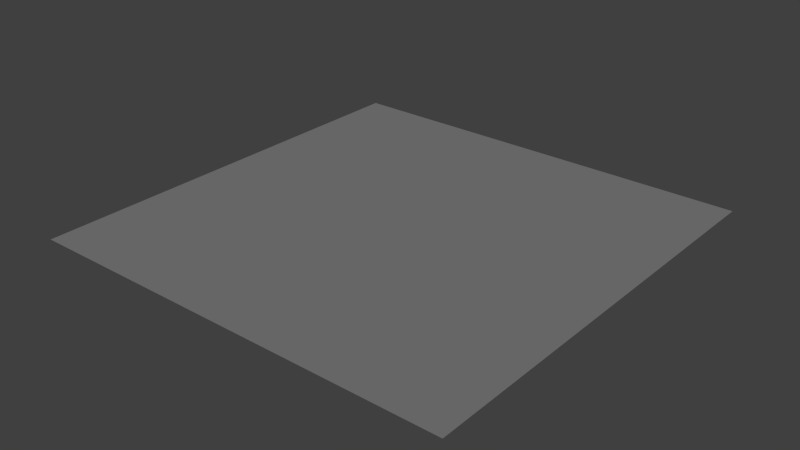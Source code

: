 # Source: Floor1.blend  (saved by Blender 2.68.0; exported with 4.5.12 LTS)
import bpy
from mathutils import Matrix  # noqa: F401  (used for matrix-valued properties, if any)

bpy.ops.wm.read_factory_settings(use_empty=True)
scene = bpy.context.scene
scene.name = 'Scene'

# ---- collections
col_collection_1 = bpy.data.collections.new('Collection 1'); scene.collection.children.link(col_collection_1)

# ---- materials (node trees are filled in below, after node groups)
mat_material_001 = bpy.data.materials.new('Material.001')
mat_material_001.alpha_threshold = 0.0
mat_material_001.use_transparent_shadow = False
mat_material_001.diffuse_color = (0.2019, 0.2019, 0.2019, 1.0)
mat_material_001.roughness = 0.5
mat_material_001.line_color = (0.0, 0.0, 0.0, 1.0)

# ---- material node trees

# ---- world
world_world = bpy.data.worlds.new('World'); scene.world = world_world
world_world.color = (0.05088, 0.05088, 0.05088)
world_world.use_sun_shadow = False
world_world.sun_shadow_jitter_overblur = 0.0
world_world.cycles.sampling_method = 'MANUAL'
world_world.cycles.sample_map_resolution = 256

# ---- meshes
me_plane = bpy.data.meshes.new('Plane')
me_plane.from_pydata([(1.0, -1.0, 0.0), (-1.0, -1.0, 0.0), (1.0, 1.0, 0.0), (-1.0, 1.0, 0.0)], [], [(1, 0, 2, 3)])
_uv = me_plane.uv_layers.new(name='UV coord')
_uv.uv.foreach_set('vector', [-2.924, -2.924, 3.924, -2.924, 3.924, 3.924, -2.924, 3.924])
me_plane.materials.append(mat_material_001)
me_plane.use_remesh_preserve_volume = False
me_plane.use_remesh_preserve_attributes = False
me_plane.use_mirror_vertex_groups = False
me_plane.update()

# ---- objects
ob_plane = bpy.data.objects.new('Plane', me_plane)

# ---- transforms, parenting, visibility, modifiers, constraints
ob_plane.location = (0.0, 0.0, 0.0)
ob_plane.scale = (26.09, 26.09, 26.09)
ob_plane.lineart.crease_threshold = 0.0

# ---- collection membership
col_collection_1.objects.link(ob_plane)

# ---- scene / render settings (as saved in the file)
scene.frame_start = 1; scene.frame_end = 250; scene.frame_set(1)
scene.render.engine = 'BLENDER_EEVEE_NEXT'
scene.render.image_settings.compression = 90
scene.render.resolution_percentage = 50
scene.render.dither_intensity = 0.0
scene.cycles.use_denoising = False
scene.cycles.samples = 10
scene.cycles.sampling_pattern = 'TABULATED_SOBOL'
scene.cycles.light_sampling_threshold = 0.0
scene.cycles.use_adaptive_sampling = False
scene.cycles.use_light_tree = False
scene.cycles.blur_glossy = 0.0
scene.cycles.volume_bounces = 1
scene.cycles.pixel_filter_type = 'GAUSSIAN'
scene.cycles.sample_clamp_indirect = 0.0
scene.view_settings.view_transform = 'Standard'
bpy.context.view_layer.update()

# ---- added for rendering (the .blend has no active camera and no usable light): camera, sun
cam_auto = bpy.data.cameras.new('AutoCamera')
cam_auto.lens = 50.0
cam_auto.sensor_width = 36.0
cam_auto.clip_end = 1198.26
ob_auto_camera = bpy.data.objects.new('AutoCamera', cam_auto)
scene.collection.objects.link(ob_auto_camera)
ob_auto_camera.location = (68.277, -81.9325, 54.6216)
ob_auto_camera.rotation_euler = (1.09748, -7.21219e-08, 0.694738)
scene.camera = ob_auto_camera
light_auto_sun = bpy.data.lights.new('AutoSun', 'SUN')
light_auto_sun.energy = 3.0
light_auto_sun.angle = 0.0523599
ob_auto_sun = bpy.data.objects.new('AutoSun', light_auto_sun)
scene.collection.objects.link(ob_auto_sun)
ob_auto_sun.rotation_euler = (0.872665, 0.174533, 0.523599)
bpy.context.view_layer.update()
